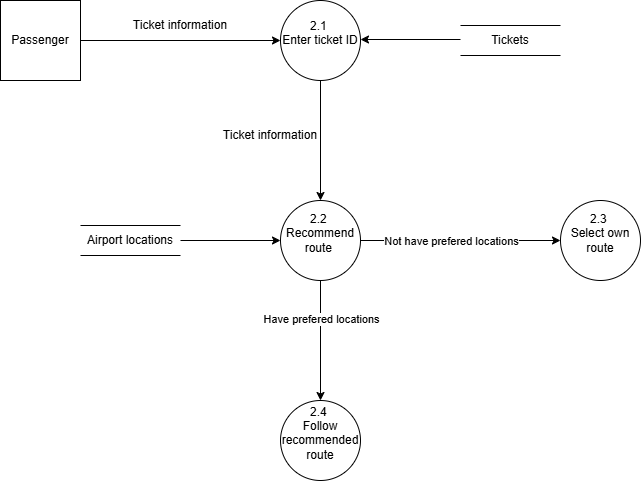

The diagram above was exported from draw.io. Its source (the exported page's mxGraphModel, read from the mxfile embedded in the PNG):
<mxGraphModel dx="1050" dy="522" grid="1" gridSize="10" guides="1" tooltips="1" connect="1" arrows="1" fold="1" page="1" pageScale="1" pageWidth="2000" pageHeight="2000" math="0" shadow="0">
  <root>
    <mxCell id="0" />
    <mxCell id="1" parent="0" />
    <mxCell id="DQl2V9Kpw7HRx_dsX5_u-1" value="Tickets" style="html=1;dashed=0;whiteSpace=wrap;shape=partialRectangle;right=0;left=0;" parent="1" vertex="1">
      <mxGeometry x="620" y="145" width="100" height="30" as="geometry" />
    </mxCell>
    <mxCell id="-nREbvaUF_8xdn7kaV2J-1" value="Airport locations" style="html=1;dashed=0;whiteSpace=wrap;shape=partialRectangle;right=0;left=0;" parent="1" vertex="1">
      <mxGeometry x="240" y="345" width="100" height="30" as="geometry" />
    </mxCell>
    <mxCell id="8tb0DQSJCTXICc6Xn50G-1" value="&lt;div&gt;&lt;div&gt;2.4&amp;nbsp;&lt;div&gt;Follow recommended route&lt;br&gt;&lt;div&gt;&lt;br&gt;&lt;/div&gt;&lt;/div&gt;&lt;/div&gt;&lt;/div&gt;" style="ellipse;whiteSpace=wrap;html=1;aspect=fixed;" parent="1" vertex="1">
      <mxGeometry x="440" y="520" width="80" height="80" as="geometry" />
    </mxCell>
    <mxCell id="0v2ImbuMh6jLnkxEi-x_-1" value="Passenger" style="whiteSpace=wrap;html=1;aspect=fixed;" parent="1" vertex="1">
      <mxGeometry x="160" y="120" width="80" height="80" as="geometry" />
    </mxCell>
    <mxCell id="W2YnnUoQ2ZhtkJ7KO7xE-1" value="&lt;div&gt;&lt;div&gt;2.1&amp;nbsp;&lt;div&gt;Enter ticket ID&lt;br&gt;&lt;div&gt;&lt;br&gt;&lt;/div&gt;&lt;/div&gt;&lt;/div&gt;&lt;/div&gt;" style="ellipse;whiteSpace=wrap;html=1;aspect=fixed;" parent="1" vertex="1">
      <mxGeometry x="440" y="120" width="80" height="80" as="geometry" />
    </mxCell>
    <mxCell id="o9f91wAXVe3HS1BnFgGP-1" value="" style="endArrow=classic;html=1;rounded=0;exitX=1;exitY=0.5;exitDx=0;exitDy=0;entryX=0;entryY=0.5;entryDx=0;entryDy=0;" parent="1" source="0v2ImbuMh6jLnkxEi-x_-1" target="W2YnnUoQ2ZhtkJ7KO7xE-1" edge="1">
      <mxGeometry width="50" height="50" relative="1" as="geometry">
        <mxPoint x="460" y="320" as="sourcePoint" />
        <mxPoint x="510" y="270" as="targetPoint" />
      </mxGeometry>
    </mxCell>
    <mxCell id="csyrryL9TEScHHzr0_L0-1" value="Ticket information" style="text;html=1;align=center;verticalAlign=middle;whiteSpace=wrap;rounded=0;" parent="1" vertex="1">
      <mxGeometry x="290" y="130" width="100" height="30" as="geometry" />
    </mxCell>
    <mxCell id="skZ8HpGP_iaKRePKZQbq-1" value="&lt;div&gt;&lt;div&gt;2.2&amp;nbsp;&lt;div&gt;Recommend route&amp;nbsp;&lt;br&gt;&lt;div&gt;&lt;br&gt;&lt;/div&gt;&lt;/div&gt;&lt;/div&gt;&lt;/div&gt;" style="ellipse;whiteSpace=wrap;html=1;aspect=fixed;" parent="1" vertex="1">
      <mxGeometry x="440" y="320" width="80" height="80" as="geometry" />
    </mxCell>
    <mxCell id="gVOYRwv8E8wXg9oc5WHo-1" value="" style="endArrow=classic;html=1;rounded=0;exitX=0.5;exitY=1;exitDx=0;exitDy=0;entryX=0.5;entryY=0;entryDx=0;entryDy=0;" parent="1" source="W2YnnUoQ2ZhtkJ7KO7xE-1" target="skZ8HpGP_iaKRePKZQbq-1" edge="1">
      <mxGeometry width="50" height="50" relative="1" as="geometry">
        <mxPoint x="520" y="160" as="sourcePoint" />
        <mxPoint x="720" y="160" as="targetPoint" />
      </mxGeometry>
    </mxCell>
    <mxCell id="gVOYRwv8E8wXg9oc5WHo-2" value="Ticket information" style="text;html=1;align=center;verticalAlign=middle;whiteSpace=wrap;rounded=0;" parent="1" vertex="1">
      <mxGeometry x="380" y="240" width="100" height="30" as="geometry" />
    </mxCell>
    <mxCell id="dD4hQtT5kgjLjkoy-kkd-1" value="" style="endArrow=classic;html=1;rounded=0;exitX=1;exitY=0.5;exitDx=0;exitDy=0;entryX=0;entryY=0.5;entryDx=0;entryDy=0;" parent="1" source="-nREbvaUF_8xdn7kaV2J-1" target="skZ8HpGP_iaKRePKZQbq-1" edge="1">
      <mxGeometry width="50" height="50" relative="1" as="geometry">
        <mxPoint x="690" y="290" as="sourcePoint" />
        <mxPoint x="740" y="240" as="targetPoint" />
      </mxGeometry>
    </mxCell>
    <mxCell id="PufbJMg8D7RW-vChQ8fS-1" value="" style="endArrow=classic;html=1;rounded=0;exitX=1;exitY=0.5;exitDx=0;exitDy=0;entryX=0;entryY=0.5;entryDx=0;entryDy=0;" parent="1" edge="1">
      <mxGeometry width="50" height="50" relative="1" as="geometry">
        <mxPoint x="620" y="159" as="sourcePoint" />
        <mxPoint x="520" y="159" as="targetPoint" />
      </mxGeometry>
    </mxCell>
    <mxCell id="PufbJMg8D7RW-vChQ8fS-3" value="" style="endArrow=classic;html=1;rounded=0;exitX=0.5;exitY=1;exitDx=0;exitDy=0;" parent="1" source="skZ8HpGP_iaKRePKZQbq-1" edge="1">
      <mxGeometry width="50" height="50" relative="1" as="geometry">
        <mxPoint x="620" y="490" as="sourcePoint" />
        <mxPoint x="480" y="520" as="targetPoint" />
      </mxGeometry>
    </mxCell>
    <mxCell id="PufbJMg8D7RW-vChQ8fS-7" value="Have prefered locations" style="edgeLabel;html=1;align=center;verticalAlign=middle;resizable=0;points=[];" parent="PufbJMg8D7RW-vChQ8fS-3" connectable="0" vertex="1">
      <mxGeometry x="-0.37" relative="1" as="geometry">
        <mxPoint as="offset" />
      </mxGeometry>
    </mxCell>
    <mxCell id="PufbJMg8D7RW-vChQ8fS-4" value="" style="endArrow=classic;html=1;rounded=0;exitX=1;exitY=0.5;exitDx=0;exitDy=0;" parent="1" source="skZ8HpGP_iaKRePKZQbq-1" edge="1">
      <mxGeometry width="50" height="50" relative="1" as="geometry">
        <mxPoint x="620" y="390" as="sourcePoint" />
        <mxPoint x="720" y="360" as="targetPoint" />
      </mxGeometry>
    </mxCell>
    <mxCell id="PufbJMg8D7RW-vChQ8fS-5" value="Not have prefered locations" style="edgeLabel;html=1;align=center;verticalAlign=middle;resizable=0;points=[];" parent="PufbJMg8D7RW-vChQ8fS-4" connectable="0" vertex="1">
      <mxGeometry x="-0.274" y="2" relative="1" as="geometry">
        <mxPoint x="17" y="2" as="offset" />
      </mxGeometry>
    </mxCell>
    <mxCell id="PufbJMg8D7RW-vChQ8fS-6" value="&lt;div&gt;&lt;div&gt;2.3&amp;nbsp;&lt;div&gt;Select own route&lt;br&gt;&lt;div&gt;&lt;br&gt;&lt;/div&gt;&lt;/div&gt;&lt;/div&gt;&lt;/div&gt;" style="ellipse;whiteSpace=wrap;html=1;aspect=fixed;" parent="1" vertex="1">
      <mxGeometry x="720" y="320" width="80" height="80" as="geometry" />
    </mxCell>
  </root>
</mxGraphModel>